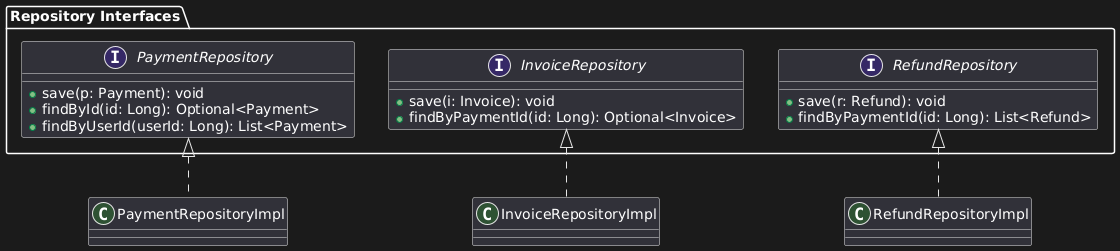

The diagram above was rendered by PlantUML. Its source (embedded in the PNG):
@startuml
'====================================================
' Class Diagram: Payments Bounded Context
'====================================================

package "Repository Interfaces" {
  interface PaymentRepository {
    + save(p: Payment): void
    + findById(id: Long): Optional<Payment>
    + findByUserId(userId: Long): List<Payment>
  }

  interface InvoiceRepository {
    + save(i: Invoice): void
    + findByPaymentId(id: Long): Optional<Invoice>
  }

  interface RefundRepository {
    + save(r: Refund): void
    + findByPaymentId(id: Long): List<Refund>
  }
}

' Relationships

PaymentRepository <|.. PaymentRepositoryImpl
InvoiceRepository <|.. InvoiceRepositoryImpl
RefundRepository <|.. RefundRepositoryImpl
@enduml